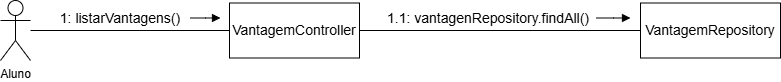

The diagram above was exported from draw.io. Its source (the exported page's mxGraphModel, read from the mxfile embedded in the PNG):
<mxGraphModel dx="1042" dy="535" grid="1" gridSize="10" guides="1" tooltips="1" connect="1" arrows="1" fold="1" page="1" pageScale="1" pageWidth="827" pageHeight="1169" math="0" shadow="0">
  <root>
    <mxCell id="0" />
    <mxCell id="1" parent="0" />
    <mxCell id="KrGiicBZn-rff7RRMgHE-3" style="edgeStyle=orthogonalEdgeStyle;rounded=0;orthogonalLoop=1;jettySize=auto;html=1;endArrow=none;startFill=0;" edge="1" parent="1" source="KrGiicBZn-rff7RRMgHE-1" target="KrGiicBZn-rff7RRMgHE-2">
      <mxGeometry relative="1" as="geometry" />
    </mxCell>
    <mxCell id="KrGiicBZn-rff7RRMgHE-1" value="Aluno" style="shape=umlActor;verticalLabelPosition=bottom;verticalAlign=top;html=1;" vertex="1" parent="1">
      <mxGeometry x="40" y="180" width="30" height="60" as="geometry" />
    </mxCell>
    <mxCell id="KrGiicBZn-rff7RRMgHE-2" value="&lt;font style=&quot;font-size: 14px;&quot;&gt;VantagemController&lt;/font&gt;" style="html=1;whiteSpace=wrap;" vertex="1" parent="1">
      <mxGeometry x="269" y="182.5" width="130" height="55" as="geometry" />
    </mxCell>
    <mxCell id="KrGiicBZn-rff7RRMgHE-5" style="edgeStyle=orthogonalEdgeStyle;rounded=0;orthogonalLoop=1;jettySize=auto;html=1;endArrow=block;endFill=1;" edge="1" parent="1" source="KrGiicBZn-rff7RRMgHE-4">
      <mxGeometry relative="1" as="geometry">
        <mxPoint x="260" y="197.5" as="targetPoint" />
      </mxGeometry>
    </mxCell>
    <mxCell id="KrGiicBZn-rff7RRMgHE-4" value="&lt;font style=&quot;font-size: 14px;&quot;&gt;1: listarVantagens()&lt;/font&gt;" style="text;html=1;align=center;verticalAlign=middle;whiteSpace=wrap;rounded=0;" vertex="1" parent="1">
      <mxGeometry x="90" y="182.5" width="140" height="30" as="geometry" />
    </mxCell>
    <mxCell id="KrGiicBZn-rff7RRMgHE-6" value="&lt;font style=&quot;font-size: 14px;&quot;&gt;VantagemRepository&lt;/font&gt;" style="html=1;whiteSpace=wrap;" vertex="1" parent="1">
      <mxGeometry x="680" y="182.5" width="140" height="55" as="geometry" />
    </mxCell>
    <mxCell id="KrGiicBZn-rff7RRMgHE-8" style="edgeStyle=orthogonalEdgeStyle;rounded=0;orthogonalLoop=1;jettySize=auto;html=1;endArrow=none;startFill=0;" edge="1" parent="1" source="KrGiicBZn-rff7RRMgHE-2" target="KrGiicBZn-rff7RRMgHE-6">
      <mxGeometry relative="1" as="geometry">
        <mxPoint x="240" y="210" as="sourcePoint" />
        <mxPoint x="439" y="210" as="targetPoint" />
      </mxGeometry>
    </mxCell>
    <mxCell id="KrGiicBZn-rff7RRMgHE-10" style="edgeStyle=orthogonalEdgeStyle;rounded=0;orthogonalLoop=1;jettySize=auto;html=1;endArrow=block;endFill=1;" edge="1" parent="1" source="KrGiicBZn-rff7RRMgHE-9">
      <mxGeometry relative="1" as="geometry">
        <mxPoint x="670" y="197.5" as="targetPoint" />
      </mxGeometry>
    </mxCell>
    <mxCell id="KrGiicBZn-rff7RRMgHE-9" value="&lt;font style=&quot;font-size: 14px;&quot;&gt;1.1: vantagenRepository.findAll()&lt;/font&gt;" style="text;html=1;align=center;verticalAlign=middle;whiteSpace=wrap;rounded=0;" vertex="1" parent="1">
      <mxGeometry x="420" y="182.5" width="216" height="30" as="geometry" />
    </mxCell>
  </root>
</mxGraphModel>